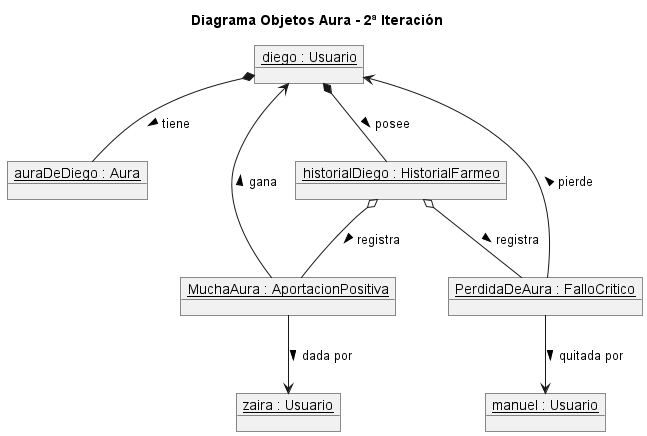

The diagram above was rendered by PlantUML. Its source (embedded in the PNG):
@startuml
title Diagrama Objetos Aura - 2ª Iteración

object "__diego : Usuario__" as diego
object "__zaira : Usuario__" as zaira
object "__manuel : Usuario__" as manuel
object "__auraDeDiego : Aura__" as aura
object "__historialDiego : HistorialFarmeo__" as historial


object "__MuchaAura : AportacionPositiva__" as sumaAura
object "__PerdidaDeAura : FalloCritico__" as restaAura


diego *-- aura : tiene >
diego *-- historial : posee >


historial o-- sumaAura : registra >
historial o-- restaAura : registra >


sumaAura --> zaira : dada por >
sumaAura --> diego : gana >


restaAura --> diego : pierde >
restaAura --> manuel : quitada por >

@endum